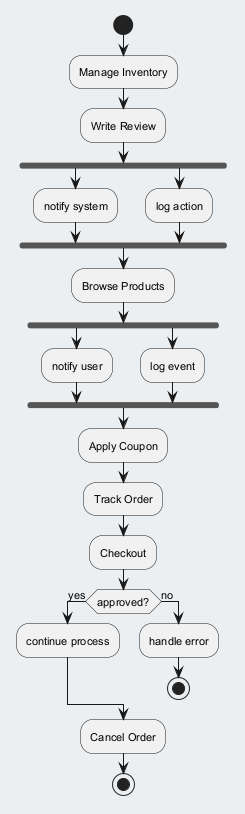

The diagram above was rendered by PlantUML. Its source (embedded in the PNG):
@startuml
skinparam backgroundColor #ECEFF1
skinparam classBackgroundColor #FFFFFF
skinparam classBorderColor #455A64
skinparam defaultFontSize 11
start
:Manage Inventory;
:Write Review;
fork
:notify system;
fork again
:log action;
end fork
:Browse Products;
fork
:notify user;
fork again
:log event;
end fork
:Apply Coupon;
:Track Order;
:Checkout;
if (approved?) then (yes)
:continue process;
else (no)
:handle error;
stop
endif
:Cancel Order;
stop
@enduml